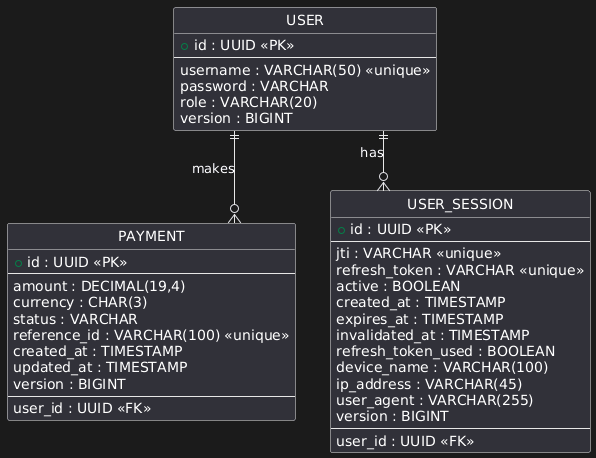

The diagram above was rendered by PlantUML. Its source (embedded in the PNG):
@startuml
' ============================
' Payment System ER Diagram
' ============================

hide circle
skinparam linetype ortho
skinparam entity {
    BackgroundColor #ffffff
    BorderColor #2E4053
}

entity USER {
    + id : UUID <<PK>>
    --
    username : VARCHAR(50) <<unique>>
    password : VARCHAR
    role : VARCHAR(20)
    version : BIGINT
}

entity PAYMENT {
    + id : UUID <<PK>>
    --
    amount : DECIMAL(19,4)
    currency : CHAR(3)
    status : VARCHAR
    reference_id : VARCHAR(100) <<unique>>
    created_at : TIMESTAMP
    updated_at : TIMESTAMP
    version : BIGINT
    --
    user_id : UUID <<FK>>
}

entity USER_SESSION {
    + id : UUID <<PK>>
    --
    jti : VARCHAR <<unique>>
    refresh_token : VARCHAR <<unique>>
    active : BOOLEAN
    created_at : TIMESTAMP
    expires_at : TIMESTAMP
    invalidated_at : TIMESTAMP
    refresh_token_used : BOOLEAN
    device_name : VARCHAR(100)
    ip_address : VARCHAR(45)
    user_agent : VARCHAR(255)
    version : BIGINT
    --
    user_id : UUID <<FK>>
}

' ============================
' Relationships (Crow's Foot)
' ============================

USER ||--o{ PAYMENT : makes
USER ||--o{ USER_SESSION : has
@enduml